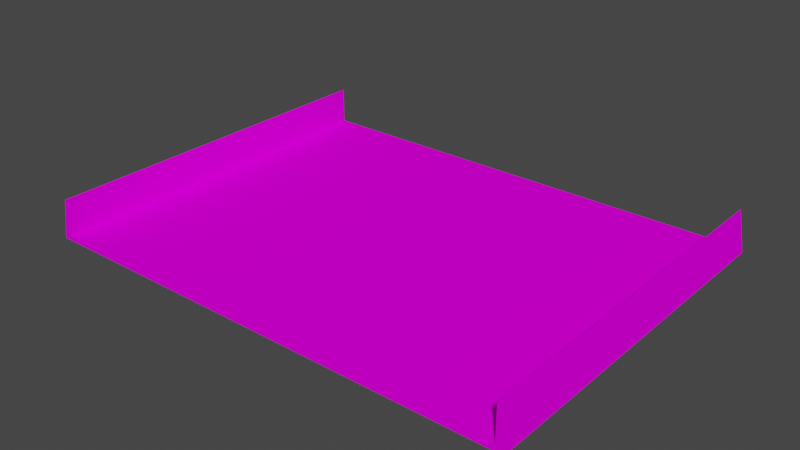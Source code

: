 # Source: dirt.blend  (saved by Blender 4.1.23; exported with 4.5.12 LTS)
import bpy
from mathutils import Matrix  # noqa: F401  (used for matrix-valued properties, if any)

bpy.ops.wm.read_factory_settings(use_empty=True)
scene = bpy.context.scene
scene.name = 'Scene'

# ---- collections
col_collection = bpy.data.collections.new('Collection'); scene.collection.children.link(col_collection)

# ---- images (referenced by path relative to the original .blend; pixels are not part of the script)
import os
ASSET_DIR = os.environ.get("B2B_ASSET_DIR", "")  # directory of the original .blend (textures are referenced by path, not embedded)
HERE = os.path.dirname(os.path.abspath(__file__))  # packed textures are extracted next to this script under _unpacked/

def load_image(name, relpath, width, height, colorspace="sRGB"):
    """Load a texture the original file referenced (path relative to the .blend, or extracted next to this script)."""
    p = next((c for c in (os.path.join(HERE, relpath), os.path.join(ASSET_DIR, relpath)) if relpath and os.path.exists(c)), "")
    if p:
        img = bpy.data.images.load(p, check_existing=True)
        img.name = name
    else:  # same state as the original file: an image datablock whose file is absent (Cycles renders it pink)
        img = bpy.data.images.new(name, width, height)
        img.source = "FILE"
        img.filepath = "//" + (relpath or name)
    img.colorspace_settings.name = colorspace
    return img
img_trackset03_trk_s4_grassbarr_png_001 = load_image('trackset03_trk_s4_grassbarr.png.001', 'trackset03_trk_s4_grassbarr.png', 1024, 1024, 'sRGB')
img_trackset03_trk_s0_grasssurface_png_001 = load_image('trackset03_trk_s0_grasssurface.png.001', 'trackset03_trk_s0_grasssurface.png', 1024, 1024, 'sRGB')

# ---- materials (node trees are filled in below, after node groups)
mat_trackset03_trk_s4_grassbarr = bpy.data.materials.new('trackset03_trk_s4_grassbarr')
mat_trackset03_trk_s4_grassbarr.alpha_threshold = 0.0
mat_trackset03_trk_s4_grassbarr.use_transparent_shadow = False
mat_trackset03_trk_s4_grassbarr.diffuse_color = (1.0, 1.0, 1.0, 1.0)
mat_trackset03_trk_s4_grassbarr.roughness = 0.5
mat_trackset03_trk_s0_grasssurface = bpy.data.materials.new('trackset03_trk_s0_grasssurface')
mat_trackset03_trk_s0_grasssurface.alpha_threshold = 0.0
mat_trackset03_trk_s0_grasssurface.use_transparent_shadow = False
mat_trackset03_trk_s0_grasssurface.diffuse_color = (1.0, 1.0, 1.0, 1.0)
mat_trackset03_trk_s0_grasssurface.roughness = 0.5

# ---- material node trees
mat_trackset03_trk_s4_grassbarr.use_nodes = True; mat_trackset03_trk_s4_grassbarr.node_tree.nodes.clear()
_N = mat_trackset03_trk_s4_grassbarr.node_tree.nodes; _L = mat_trackset03_trk_s4_grassbarr.node_tree.links
n0 = _N.new('ShaderNodeBsdfDiffuse'); n0.name = 'Diffuse BSDF'; n0.location = (0, 0)
n1 = _N.new('ShaderNodeTexImage'); n1.name = 'Image Texture'; n1.location = (0, 0)
n1.image = img_trackset03_trk_s4_grassbarr_png_001
n2 = _N.new('ShaderNodeOutputMaterial'); n2.name = 'Material Output'; n2.location = (0, 0)
_L.new(n0.outputs[0], n2.inputs[0])
_L.new(n1.outputs[0], n0.inputs[0])
n2.is_active_output = True
mat_trackset03_trk_s0_grasssurface.use_nodes = True; mat_trackset03_trk_s0_grasssurface.node_tree.nodes.clear()
_N = mat_trackset03_trk_s0_grasssurface.node_tree.nodes; _L = mat_trackset03_trk_s0_grasssurface.node_tree.links
n0 = _N.new('ShaderNodeBsdfDiffuse'); n0.name = 'Diffuse BSDF'; n0.location = (0, 0)
n1 = _N.new('ShaderNodeTexImage'); n1.name = 'Image Texture'; n1.location = (0, 0)
n1.image = img_trackset03_trk_s0_grasssurface_png_001
n2 = _N.new('ShaderNodeOutputMaterial'); n2.name = 'Material Output'; n2.location = (0, 0)
_L.new(n0.outputs[0], n2.inputs[0])
_L.new(n1.outputs[0], n0.inputs[0])
n2.is_active_output = True

# ---- world
world_world = bpy.data.worlds.new('World'); scene.world = world_world
world_world.use_nodes = True; world_world.node_tree.nodes.clear()
_N = world_world.node_tree.nodes; _L = world_world.node_tree.links
n0 = _N.new('ShaderNodeOutputWorld'); n0.name = 'World Output'; n0.location = (300, 300)
n1 = _N.new('ShaderNodeBackground'); n1.name = 'Background'; n1.location = (10, 300)
n1.inputs[0].default_value = (0.05088, 0.05088, 0.05088, 1.0)
_L.new(n1.outputs[0], n0.inputs[0])
n0.is_active_output = True
world_world.color = (0.05088, 0.05088, 0.05088)
world_world.use_sun_shadow = False
world_world.sun_shadow_jitter_overblur = 0.0

# ---- meshes
me_track20_pmd0_mesh_001 = bpy.data.meshes.new('TRACK20.PMD0.mesh.001')
me_track20_pmd0_mesh_001.from_pydata([(16.0, 12.5, 0.25), (16.0, 12.5, 2.75), (-16.0, 12.5, 2.75), (-16.0, 12.5, 0.25), (-16.5, 12.5, 2.396e-05), (-16.0, -12.5, 2.75), (-16.0, -12.5, 0.25), (16.0, -12.5, 0.25), (16.0, -12.5, 2.75), (16.5, 12.5, 2.396e-05), (16.5, -12.5, 2.396e-05), (-16.5, -12.5, 2.396e-05), (13.68, 12.5, 0.25), (-13.68, 12.5, 0.25), (-13.68, -12.5, 0.25), (13.68, -12.5, 0.25)], [], [(5, 6, 3, 2), (7, 8, 1, 0), (8, 10, 9, 1), (11, 5, 2, 4), (6, 14, 13, 3), (15, 7, 0, 12), (14, 15, 12, 13)])
me_track20_pmd0_mesh_001.polygons.foreach_set('material_index', [0, 0, 0, 0, 0, 0, 1])
_uv = me_track20_pmd0_mesh_001.uv_layers.new(name='UVMap')
_uv.uv.foreach_set('vector', [0.0, 0.0, 0.4735, 0.0, 0.4763, 4.0, 0.0, 4.0, 0.4735, 0.0, 0.0, 0.0, 0.0, 4.0, 0.4763, 4.0, 0.0, 0.0, 0.7957, 0.0, 0.7974, 4.0, 0.0, 4.0, 0.7957, 0.0, 0.0, 0.0, 0.0, 4.0, 0.7974, 4.0, 0.4756, 0.0, 0.9798, 0.0, 0.9881, 4.0, 0.4763, 4.0, 0.9798, 0.0, 0.4756, 0.0, 0.4763, 4.0, 0.9881, 4.0, 0.0, 0.0, 1.0, 0.0, 1.0, 2.0, 0.0, 2.0])
me_track20_pmd0_mesh_001.materials.append(mat_trackset03_trk_s4_grassbarr)
me_track20_pmd0_mesh_001.materials.append(mat_trackset03_trk_s0_grasssurface)
me_track20_pmd0_mesh_001.use_remesh_preserve_volume = False
me_track20_pmd0_mesh_001.use_remesh_preserve_attributes = False
me_track20_pmd0_mesh_001.use_mirror_vertex_groups = False
me_track20_pmd0_mesh_001.update()
me_track20_pmd0_mesh_002 = bpy.data.meshes.new('TRACK20.PMD0.mesh.002')
me_track20_pmd0_mesh_002.from_pydata([(-16.0, -12.5, 2.75), (-16.0, -12.5, 0.25), (16.0, -12.5, 0.25), (16.0, -12.5, 2.75), (16.5, -12.5, 2.396e-05), (-16.5, -12.5, 2.396e-05), (-13.68, -12.5, 0.25), (13.68, -12.5, 0.25)], [], [(1, 0, 5), (6, 1, 5, 4, 2, 7), (3, 2, 4)])
me_track20_pmd0_mesh_002.polygons.foreach_set('material_index', [0, 1, 0])
_uv = me_track20_pmd0_mesh_002.uv_layers.new(name='UVMap')
_uv.uv.foreach_set('vector', [0.4735, 0.0, 0.0, 0.0, 0.7957, 0.0, 0.9798, 0.0, 0.4756, 0.0, 0.7957, 0.0, 0.0, 0.0, 0.4756, 0.0, 0.9798, 0.0, 0.0, 0.0, 0.4735, 0.0, 0.0, 0.0])
me_track20_pmd0_mesh_002.materials.append(mat_trackset03_trk_s4_grassbarr)
me_track20_pmd0_mesh_002.materials.append(mat_trackset03_trk_s0_grasssurface)
me_track20_pmd0_mesh_002.use_remesh_preserve_volume = False
me_track20_pmd0_mesh_002.use_remesh_preserve_attributes = False
me_track20_pmd0_mesh_002.use_mirror_vertex_groups = False
me_track20_pmd0_mesh_002.update()
me_track20_pmd0_mesh_003 = bpy.data.meshes.new('TRACK20.PMD0.mesh.003')
me_track20_pmd0_mesh_003.from_pydata([(16.0, 12.5, 0.25), (16.0, 12.5, 2.75), (-16.0, 12.5, 2.75), (-16.0, 12.5, 0.25), (-16.5, 12.5, 2.396e-05), (16.5, 12.5, 2.396e-05), (13.68, 12.5, 0.25), (-13.68, 12.5, 0.25)], [], [(1, 5, 0), (6, 0, 5, 4, 3, 7), (3, 4, 2)])
_uv = me_track20_pmd0_mesh_003.uv_layers.new(name='UVMap')
_uv.uv.foreach_set('vector', [0.0, 4.0, 0.7974, 4.0, 0.4763, 4.0, 1.0, 2.0, 0.4763, 4.0, 0.7974, 4.0, 0.0, 0.0, 0.4763, 4.0, 0.0, 2.0, 0.4763, 4.0, 0.0, 0.0, 0.0, 4.0])
me_track20_pmd0_mesh_003.materials.append(mat_trackset03_trk_s4_grassbarr)
me_track20_pmd0_mesh_003.materials.append(mat_trackset03_trk_s0_grasssurface)
me_track20_pmd0_mesh_003.use_remesh_preserve_volume = False
me_track20_pmd0_mesh_003.use_remesh_preserve_attributes = False
me_track20_pmd0_mesh_003.use_mirror_vertex_groups = False
me_track20_pmd0_mesh_003.update()

# ---- objects
ob_main = bpy.data.objects.new('main', me_track20_pmd0_mesh_001)
ob_w = bpy.data.objects.new('w', None)
ob_w2 = bpy.data.objects.new('w2', None)
ob_empty_002 = bpy.data.objects.new('Empty.002', None)
ob_empty_003 = bpy.data.objects.new('Empty.003', None)
ob_empty_004 = bpy.data.objects.new('Empty.004', None)
ob_empty_005 = bpy.data.objects.new('Empty.005', None)
ob_empty_006 = bpy.data.objects.new('Empty.006', None)
ob_empty_007 = bpy.data.objects.new('Empty.007', None)
ob_enda = bpy.data.objects.new('endA', me_track20_pmd0_mesh_002)
ob_endb = bpy.data.objects.new('endB', me_track20_pmd0_mesh_003)

# ---- transforms, parenting, visibility, modifiers, constraints
ob_main.location = (0.0, 0.0, 0.0)
ob_main.lineart.crease_threshold = 0.0
ob_w.location = (3.147e-05, -12.5, 2.396e-05)
ob_w2.location = (2.956e-05, 12.5, 2.396e-05)
ob_empty_002.parent = ob_empty_006
ob_empty_002.location = (-15.85, -12.31, 0.25)
ob_empty_003.parent = ob_empty_006
ob_empty_003.location = (-16.14, 11.51, 0.25)
ob_empty_004.parent = ob_empty_007
ob_empty_004.location = (16.14, -11.99, 0.25)
ob_empty_005.parent = ob_empty_007
ob_empty_005.location = (15.85, 11.94, 0.25)
ob_empty_006.parent = ob_w
ob_empty_006.matrix_parent_inverse = Matrix(((1.0, -0.0, -0.0, -0.1458), (-0.0, 1.0, 0.0, 12.5), (-0.0, -0.0, 1.0, -2.396e-05), (-0.0, 0.0, -0.0, 1.0)))
ob_empty_006.location = (0.0, 0.0, 0.0)
ob_empty_007.parent = ob_w
ob_empty_007.matrix_parent_inverse = Matrix(((1.0, -0.0, -0.0, -0.1458), (-0.0, 1.0, 0.0, 12.5), (-0.0, -0.0, 1.0, -2.396e-05), (-0.0, 0.0, -0.0, 1.0)))
ob_empty_007.location = (0.0, 0.0, 0.0)
ob_enda.parent = ob_main
ob_enda.location = (0.0, 0.0, 0.0)
ob_enda.lineart.crease_threshold = 0.0
ob_endb.parent = ob_main
ob_endb.location = (0.0, 0.0, 0.0)
ob_endb.lineart.crease_threshold = 0.0

# ---- collection membership
col_collection.objects.link(ob_main)
col_collection.objects.link(ob_w)
col_collection.objects.link(ob_w2)
col_collection.objects.link(ob_empty_002)
col_collection.objects.link(ob_empty_003)
col_collection.objects.link(ob_empty_004)
col_collection.objects.link(ob_empty_005)
col_collection.objects.link(ob_empty_006)
col_collection.objects.link(ob_empty_007)
col_collection.objects.link(ob_enda)
col_collection.objects.link(ob_endb)

# ---- scene / render settings (as saved in the file)
scene.frame_start = 1; scene.frame_end = 250; scene.frame_set(1)
scene.render.engine = 'BLENDER_EEVEE_NEXT'
scene.cycles.sampling_pattern = 'TABULATED_SOBOL'
scene.cycles.use_light_tree = False
scene.eevee.ray_tracing_options.trace_max_roughness = 0.0
scene.view_settings.view_transform = 'Filmic'
bpy.context.view_layer.update()

# ---- added for rendering (the .blend has no active camera and no usable light): camera, sun
cam_auto = bpy.data.cameras.new('AutoCamera')
cam_auto.lens = 50.0
cam_auto.sensor_width = 36.0
cam_auto.clip_end = 1000.0
ob_auto_camera = bpy.data.objects.new('AutoCamera', cam_auto)
scene.collection.objects.link(ob_auto_camera)
ob_auto_camera.location = (38.3892, -46.067, 32.0864)
ob_auto_camera.rotation_euler = (1.09748, -7.21219e-08, 0.694738)
scene.camera = ob_auto_camera
light_auto_sun = bpy.data.lights.new('AutoSun', 'SUN')
light_auto_sun.energy = 3.0
light_auto_sun.angle = 0.0523599
ob_auto_sun = bpy.data.objects.new('AutoSun', light_auto_sun)
scene.collection.objects.link(ob_auto_sun)
ob_auto_sun.rotation_euler = (0.872665, 0.174533, 0.523599)
bpy.context.view_layer.update()
